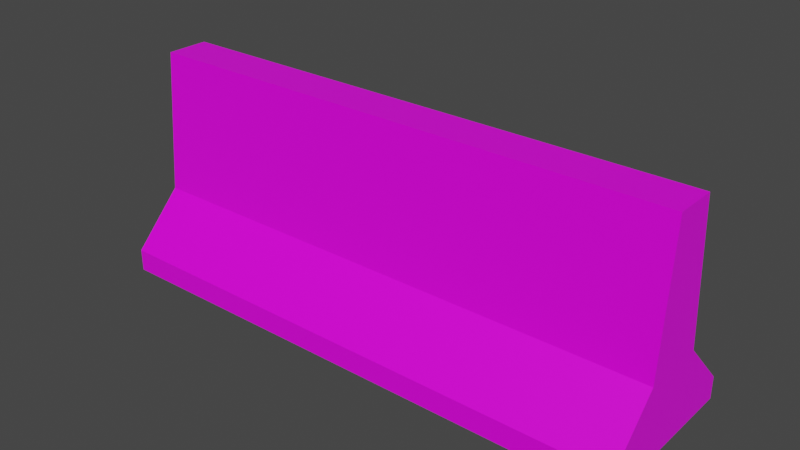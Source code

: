 # Source: Highway_Divider.blend  (saved by Blender 2.91.10; exported with 4.5.12 LTS)
import bpy
from mathutils import Matrix  # noqa: F401  (used for matrix-valued properties, if any)

bpy.ops.wm.read_factory_settings(use_empty=True)
scene = bpy.context.scene
scene.name = 'Scene'

# ---- collections
col_collection = bpy.data.collections.new('Collection'); scene.collection.children.link(col_collection)

# ---- images (referenced by path relative to the original .blend; pixels are not part of the script)
import os
ASSET_DIR = os.environ.get("B2B_ASSET_DIR", "")  # directory of the original .blend (textures are referenced by path, not embedded)
HERE = os.path.dirname(os.path.abspath(__file__))  # packed textures are extracted next to this script under _unpacked/

def load_image(name, relpath, width, height, colorspace="sRGB"):
    """Load a texture the original file referenced (path relative to the .blend, or extracted next to this script)."""
    p = next((c for c in (os.path.join(HERE, relpath), os.path.join(ASSET_DIR, relpath)) if relpath and os.path.exists(c)), "")
    if p:
        img = bpy.data.images.load(p, check_existing=True)
        img.name = name
    else:  # same state as the original file: an image datablock whose file is absent (Cycles renders it pink)
        img = bpy.data.images.new(name, width, height)
        img.source = "FILE"
        img.filepath = "//" + (relpath or name)
    img.colorspace_settings.name = colorspace
    return img
img_concrete_material = load_image('Concrete Material', 'Concrete Material.png', 1024, 1024, 'sRGB')

# ---- materials (node trees are filled in below, after node groups)
mat_material = bpy.data.materials.new('Material')
mat_material.alpha_threshold = 0.0
mat_material.use_transparent_shadow = False
mat_material.line_color = (0.0, 0.0, 0.0, 1.0)

# ---- material node trees
mat_material.use_nodes = True; mat_material.node_tree.nodes.clear()
_N = mat_material.node_tree.nodes; _L = mat_material.node_tree.links
n0 = _N.new('ShaderNodeOutputMaterial'); n0.name = 'Material Output'; n0.location = (300, 300)
n1 = _N.new('ShaderNodeBsdfPrincipled'); n1.name = 'Principled BSDF'; n1.location = (10, 300)
n1.distribution = 'GGX'
n1.subsurface_method = 'BURLEY'
n1.inputs[2].default_value = 0.4
n1.inputs[3].default_value = 1.45
n1.inputs[27].default_value = (0.0, 0.0, 0.0, 1.0)
n1.inputs[28].default_value = 1.0
n2 = _N.new('ShaderNodeTexImage'); n2.name = 'Image Texture'; n2.location = (-280, 280)
n2.image = img_concrete_material
_L.new(n1.outputs[0], n0.inputs[0])
_L.new(n2.outputs[0], n1.inputs[0])
n0.is_active_output = True

# ---- world
world_world = bpy.data.worlds.new('World'); scene.world = world_world
world_world.use_nodes = True; world_world.node_tree.nodes.clear()
_N = world_world.node_tree.nodes; _L = world_world.node_tree.links
n0 = _N.new('ShaderNodeOutputWorld'); n0.name = 'World Output'; n0.location = (300, 300)
n1 = _N.new('ShaderNodeBackground'); n1.name = 'Background'; n1.location = (10, 300)
n1.inputs[0].default_value = (0.05088, 0.05088, 0.05088, 1.0)
_L.new(n1.outputs[0], n0.inputs[0])
n0.is_active_output = True
world_world.color = (0.05088, 0.05088, 0.05088)
world_world.use_sun_shadow = False
world_world.sun_shadow_jitter_overblur = 0.0

# ---- meshes
me_cube = bpy.data.meshes.new('Cube')
me_cube.from_pydata([(1.0, -0.1914, -0.5348), (1.0, -0.1914, -1.0), (1.0, 0.1914, -0.5348), (1.0, 0.1914, -1.0), (-1.0, -0.1914, -0.5348), (-1.0, -0.1914, -1.0), (-1.0, 0.1914, -0.5348), (-1.0, 0.1914, -1.0), (1.0, 0.1914, -0.5348), (-1.0, 0.1914, -0.5348), (1.0, -0.1914, -0.5348), (-1.0, -0.1914, -0.5348), (1.0, 0.07529, 0.5514), (-1.0, 0.07529, 0.5514), (1.0, -0.07529, 0.5514), (-1.0, -0.07529, 0.5514), (1.0, 0.04951, 3.517), (-1.0, 0.04951, 3.517), (1.0, -0.04951, 3.517), (-1.0, -0.04951, 3.517)], [], [(6, 9, 8, 2), (3, 7, 6, 2), (7, 5, 4, 6), (5, 7, 3, 1), (1, 3, 2, 0), (5, 1, 0, 4), (11, 15, 13, 9), (4, 11, 9, 6), (2, 8, 10, 0), (0, 10, 11, 4), (14, 18, 19, 15), (9, 13, 12, 8), (10, 14, 15, 11), (8, 12, 14, 10), (18, 16, 17, 19), (12, 16, 18, 14), (15, 19, 17, 13), (13, 17, 16, 12)])
_uv = me_cube.uv_layers.new(name='UVMap')
_uv.uv.foreach_set('vector', [0.0, 0.0, 0.0, 0.0, 0.0, 0.0, 0.0, 0.0, 0.8502, 0.006445, 0.8502, 0.4361, 0.9306, 0.4361, 0.9306, 0.006445, 0.000993, 0.9985, 0.06719, 0.9985, 0.06719, 0.8986, 0.000993, 0.8986, 0.9328, 0.4361, 0.999, 0.4361, 0.999, 0.006445, 0.9328, 0.006445, 0.7136, 0.998, 0.7798, 0.998, 0.7798, 0.898, 0.7136, 0.898, 0.8502, 0.449, 0.8502, 0.8787, 0.9306, 0.8787, 0.9306, 0.449, 0.848, 0.8835, 0.8279, 0.6501, 0.8019, 0.6501, 0.7818, 0.8835, 0.0, 0.0, 0.0, 0.0, 0.0, 0.0, 0.0, 0.0, 0.0, 0.0, 0.0, 0.0, 0.0, 0.0, 0.0, 0.0, 0.0, 0.0, 0.0, 0.0, 0.0, 0.0, 0.0, 0.0, 0.7074, 0.6498, 0.7074, 0.01306, 0.3615, 0.01306, 0.3615, 0.6498, 0.3511, 0.884, 0.3511, 0.6498, 0.005189, 0.6498, 0.005189, 0.884, 0.7074, 0.884, 0.7074, 0.6498, 0.3615, 0.6498, 0.3615, 0.884, 0.7798, 0.8835, 0.7597, 0.6501, 0.7337, 0.6501, 0.7136, 0.8835, 0.9492, 0.449, 0.9321, 0.449, 0.9321, 0.8787, 0.9492, 0.8787, 0.7597, 0.6501, 0.7553, 0.01306, 0.7382, 0.01306, 0.7337, 0.6501, 0.8279, 0.6501, 0.8235, 0.01306, 0.8063, 0.01306, 0.8019, 0.6501, 0.3511, 0.6498, 0.3511, 0.01306, 0.005189, 0.01306, 0.005189, 0.6498])
me_cube.materials.append(mat_material)
me_cube.use_remesh_preserve_volume = False
me_cube.use_remesh_preserve_attributes = False
me_cube.use_mirror_vertex_groups = False
me_cube.update()

# ---- objects
ob_cube = bpy.data.objects.new('Cube', me_cube)

# ---- transforms, parenting, visibility, modifiers, constraints
ob_cube.location = (0.0, 0.0, 0.1737)
ob_cube.scale = (1.0, 1.585, 0.1752)
ob_cube.lock_rotations_4d = False
ob_cube.empty_display_type = 'ARROWS'
ob_cube.lineart.crease_threshold = 0.0

# ---- collection membership
col_collection.objects.link(ob_cube)

# ---- scene / render settings (as saved in the file)
scene.frame_start = 1; scene.frame_end = 250; scene.frame_set(16)
scene.render.engine = 'BLENDER_EEVEE_NEXT'
scene.cycles.use_denoising = False
scene.cycles.samples = 128
scene.cycles.sampling_pattern = 'TABULATED_SOBOL'
scene.cycles.use_adaptive_sampling = False
scene.cycles.use_light_tree = False
scene.view_settings.view_transform = 'Filmic'
bpy.context.view_layer.update()

# ---- added for rendering (the .blend has no active camera and no usable light): camera, sun
cam_auto = bpy.data.cameras.new('AutoCamera')
cam_auto.lens = 50.0
cam_auto.sensor_width = 36.0
cam_auto.clip_end = 1000.0
ob_auto_camera = bpy.data.objects.new('AutoCamera', cam_auto)
scene.collection.objects.link(ob_auto_camera)
ob_auto_camera.location = (2.06761, -2.48114, 2.04816)
ob_auto_camera.rotation_euler = (1.09748, -7.21219e-08, 0.694738)
scene.camera = ob_auto_camera
light_auto_sun = bpy.data.lights.new('AutoSun', 'SUN')
light_auto_sun.energy = 3.0
light_auto_sun.angle = 0.0523599
ob_auto_sun = bpy.data.objects.new('AutoSun', light_auto_sun)
scene.collection.objects.link(ob_auto_sun)
ob_auto_sun.rotation_euler = (0.872665, 0.174533, 0.523599)
bpy.context.view_layer.update()
